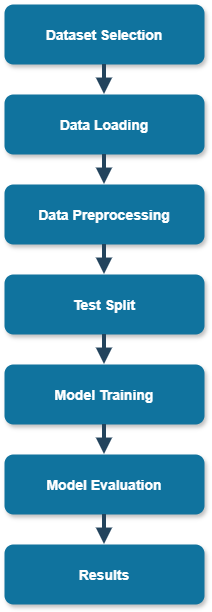

The diagram above was exported from draw.io. Its source (the exported page's mxGraphModel, read from the mxfile embedded in the PNG):
<mxGraphModel dx="1864" dy="758" grid="1" gridSize="10" guides="1" tooltips="1" connect="1" arrows="1" fold="1" page="1" pageScale="1.5" pageWidth="1169" pageHeight="827" background="none" math="0" shadow="0">
  <root>
    <mxCell id="0" />
    <mxCell id="1" parent="0" />
    <mxCell id="18" parent="1" style="rounded=1;fillColor=#10739E;strokeColor=none;shadow=1;gradientColor=none;fontStyle=1;fontColor=#FFFFFF;fontSize=14;" value="Dataset Selection" vertex="1">
      <mxGeometry height="60" width="200" x="690" y="210" as="geometry" />
    </mxCell>
    <mxCell id="19" parent="1" style="rounded=1;fillColor=#10739E;strokeColor=none;shadow=1;gradientColor=none;fontStyle=1;fontColor=#FFFFFF;fontSize=14;" value="Data Loading" vertex="1">
      <mxGeometry height="60" width="200" x="690" y="300" as="geometry" />
    </mxCell>
    <mxCell id="20" parent="1" style="rounded=1;fillColor=#10739E;strokeColor=none;shadow=1;gradientColor=none;fontStyle=1;fontColor=#FFFFFF;fontSize=14;" value="Data Preprocessing" vertex="1">
      <mxGeometry height="60" width="200" x="690" y="390" as="geometry" />
    </mxCell>
    <mxCell id="21" parent="1" style="rounded=1;fillColor=#10739E;strokeColor=none;shadow=1;gradientColor=none;fontStyle=1;fontColor=#FFFFFF;fontSize=14;" value="Test Split " vertex="1">
      <mxGeometry height="60" width="200" x="690" y="480" as="geometry" />
    </mxCell>
    <mxCell id="22" parent="1" style="rounded=1;fillColor=#10739E;strokeColor=none;shadow=1;gradientColor=none;fontStyle=1;fontColor=#FFFFFF;fontSize=14;" value="Model Training" vertex="1">
      <mxGeometry height="60" width="200" x="690" y="570" as="geometry" />
    </mxCell>
    <mxCell id="46" edge="1" parent="1" source="18" style="edgeStyle=elbowEdgeStyle;elbow=vertical;strokeWidth=4;endArrow=block;endFill=1;fontStyle=1;strokeColor=#23445D;" target="19" value="">
      <mxGeometry height="100" width="100" x="72" y="165.5" as="geometry">
        <mxPoint x="-80" y="-140" as="sourcePoint" />
        <mxPoint x="20" y="-240" as="targetPoint" />
      </mxGeometry>
    </mxCell>
    <mxCell id="47" edge="1" parent="1" source="19" style="edgeStyle=elbowEdgeStyle;elbow=vertical;strokeWidth=4;endArrow=block;endFill=1;fontStyle=1;strokeColor=#23445D;" target="20" value="">
      <mxGeometry height="100" width="100" x="72" y="175.5" as="geometry">
        <mxPoint x="-80" y="-130" as="sourcePoint" />
        <mxPoint x="20" y="-230" as="targetPoint" />
      </mxGeometry>
    </mxCell>
    <mxCell id="48" edge="1" parent="1" source="20" style="edgeStyle=elbowEdgeStyle;elbow=vertical;strokeWidth=4;endArrow=block;endFill=1;fontStyle=1;strokeColor=#23445D;" target="21" value="">
      <mxGeometry height="100" width="100" x="72" y="185.5" as="geometry">
        <mxPoint x="-80" y="-120" as="sourcePoint" />
        <mxPoint x="20" y="-220" as="targetPoint" />
      </mxGeometry>
    </mxCell>
    <mxCell id="49" edge="1" parent="1" source="21" style="edgeStyle=elbowEdgeStyle;elbow=vertical;strokeWidth=4;endArrow=block;endFill=1;fontStyle=1;strokeColor=#23445D;" target="22" value="">
      <mxGeometry height="100" width="100" x="72" y="195.5" as="geometry">
        <mxPoint x="-80" y="-110" as="sourcePoint" />
        <mxPoint x="20" y="-210" as="targetPoint" />
      </mxGeometry>
    </mxCell>
    <mxCell id="1VqpR6-jEf4wIfrCjmNM-55" parent="1" style="rounded=1;fillColor=#10739E;strokeColor=none;shadow=1;gradientColor=none;fontStyle=1;fontColor=#FFFFFF;fontSize=14;" value="Model Evaluation" vertex="1">
      <mxGeometry height="60" width="200" x="690" y="660" as="geometry" />
    </mxCell>
    <mxCell id="1VqpR6-jEf4wIfrCjmNM-56" edge="1" parent="1" style="edgeStyle=elbowEdgeStyle;elbow=vertical;strokeWidth=4;endArrow=block;endFill=1;fontStyle=1;strokeColor=#23445D;" target="1VqpR6-jEf4wIfrCjmNM-55" value="">
      <mxGeometry height="100" width="100" x="72" y="195.5" as="geometry">
        <mxPoint x="790" y="630" as="sourcePoint" />
        <mxPoint x="20" y="-120" as="targetPoint" />
      </mxGeometry>
    </mxCell>
    <mxCell id="1VqpR6-jEf4wIfrCjmNM-57" parent="1" style="rounded=1;fillColor=#10739E;strokeColor=none;shadow=1;gradientColor=none;fontStyle=1;fontColor=#FFFFFF;fontSize=14;" value="Results" vertex="1">
      <mxGeometry height="60" width="200" x="690" y="750" as="geometry" />
    </mxCell>
    <mxCell id="1VqpR6-jEf4wIfrCjmNM-58" edge="1" parent="1" style="edgeStyle=elbowEdgeStyle;elbow=vertical;strokeWidth=4;endArrow=block;endFill=1;fontStyle=1;strokeColor=#23445D;" target="1VqpR6-jEf4wIfrCjmNM-57" value="">
      <mxGeometry height="100" width="100" x="72" y="195.5" as="geometry">
        <mxPoint x="790" y="720" as="sourcePoint" />
        <mxPoint x="20" y="-30" as="targetPoint" />
      </mxGeometry>
    </mxCell>
  </root>
</mxGraphModel>